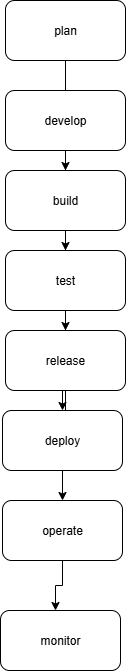

The diagram above was exported from draw.io. Its source (the exported page's mxGraphModel, read from the mxfile embedded in the PNG):
<mxGraphModel dx="947" dy="479" grid="1" gridSize="10" guides="1" tooltips="1" connect="1" arrows="1" fold="1" page="1" pageScale="1" pageWidth="850" pageHeight="1100" math="0" shadow="0">
  <root>
    <mxCell id="0" />
    <mxCell id="1" parent="0" />
    <mxCell id="bt_p6yyNpI7MUi0nS7xE-18" value="" style="edgeStyle=orthogonalEdgeStyle;rounded=0;orthogonalLoop=1;jettySize=auto;html=1;" edge="1" parent="1" source="bt_p6yyNpI7MUi0nS7xE-6" target="bt_p6yyNpI7MUi0nS7xE-8">
      <mxGeometry relative="1" as="geometry" />
    </mxCell>
    <mxCell id="bt_p6yyNpI7MUi0nS7xE-6" value="plan" style="rounded=1;whiteSpace=wrap;html=1;" vertex="1" parent="1">
      <mxGeometry x="310" y="10" width="120" height="60" as="geometry" />
    </mxCell>
    <mxCell id="bt_p6yyNpI7MUi0nS7xE-19" value="" style="edgeStyle=orthogonalEdgeStyle;rounded=0;orthogonalLoop=1;jettySize=auto;html=1;" edge="1" parent="1" source="bt_p6yyNpI7MUi0nS7xE-7" target="bt_p6yyNpI7MUi0nS7xE-9">
      <mxGeometry relative="1" as="geometry" />
    </mxCell>
    <mxCell id="bt_p6yyNpI7MUi0nS7xE-7" value="develop" style="rounded=1;whiteSpace=wrap;html=1;" vertex="1" parent="1">
      <mxGeometry x="310" y="100" width="120" height="60" as="geometry" />
    </mxCell>
    <mxCell id="bt_p6yyNpI7MUi0nS7xE-15" value="" style="edgeStyle=orthogonalEdgeStyle;rounded=0;orthogonalLoop=1;jettySize=auto;html=1;" edge="1" parent="1" source="bt_p6yyNpI7MUi0nS7xE-8" target="bt_p6yyNpI7MUi0nS7xE-10">
      <mxGeometry relative="1" as="geometry" />
    </mxCell>
    <mxCell id="bt_p6yyNpI7MUi0nS7xE-8" value="build" style="rounded=1;whiteSpace=wrap;html=1;" vertex="1" parent="1">
      <mxGeometry x="310" y="180" width="120" height="60" as="geometry" />
    </mxCell>
    <mxCell id="bt_p6yyNpI7MUi0nS7xE-20" value="" style="edgeStyle=orthogonalEdgeStyle;rounded=0;orthogonalLoop=1;jettySize=auto;html=1;" edge="1" parent="1" source="bt_p6yyNpI7MUi0nS7xE-9" target="bt_p6yyNpI7MUi0nS7xE-11">
      <mxGeometry relative="1" as="geometry" />
    </mxCell>
    <mxCell id="bt_p6yyNpI7MUi0nS7xE-9" value="test" style="rounded=1;whiteSpace=wrap;html=1;" vertex="1" parent="1">
      <mxGeometry x="310" y="260" width="120" height="60" as="geometry" />
    </mxCell>
    <mxCell id="bt_p6yyNpI7MUi0nS7xE-16" value="" style="edgeStyle=orthogonalEdgeStyle;rounded=0;orthogonalLoop=1;jettySize=auto;html=1;" edge="1" parent="1" source="bt_p6yyNpI7MUi0nS7xE-10" target="bt_p6yyNpI7MUi0nS7xE-12">
      <mxGeometry relative="1" as="geometry" />
    </mxCell>
    <mxCell id="bt_p6yyNpI7MUi0nS7xE-10" value="release" style="rounded=1;whiteSpace=wrap;html=1;" vertex="1" parent="1">
      <mxGeometry x="310" y="340" width="120" height="60" as="geometry" />
    </mxCell>
    <mxCell id="bt_p6yyNpI7MUi0nS7xE-11" value="deploy" style="rounded=1;whiteSpace=wrap;html=1;" vertex="1" parent="1">
      <mxGeometry x="307" y="420" width="120" height="60" as="geometry" />
    </mxCell>
    <mxCell id="bt_p6yyNpI7MUi0nS7xE-17" value="" style="edgeStyle=orthogonalEdgeStyle;rounded=0;orthogonalLoop=1;jettySize=auto;html=1;" edge="1" parent="1" source="bt_p6yyNpI7MUi0nS7xE-12" target="bt_p6yyNpI7MUi0nS7xE-13">
      <mxGeometry relative="1" as="geometry">
        <Array as="points">
          <mxPoint x="367" y="595" />
          <mxPoint x="360" y="595" />
        </Array>
      </mxGeometry>
    </mxCell>
    <mxCell id="bt_p6yyNpI7MUi0nS7xE-12" value="operate" style="rounded=1;whiteSpace=wrap;html=1;" vertex="1" parent="1">
      <mxGeometry x="307" y="510" width="120" height="60" as="geometry" />
    </mxCell>
    <mxCell id="bt_p6yyNpI7MUi0nS7xE-13" value="monitor" style="rounded=1;whiteSpace=wrap;html=1;" vertex="1" parent="1">
      <mxGeometry x="305" y="620" width="120" height="60" as="geometry" />
    </mxCell>
  </root>
</mxGraphModel>